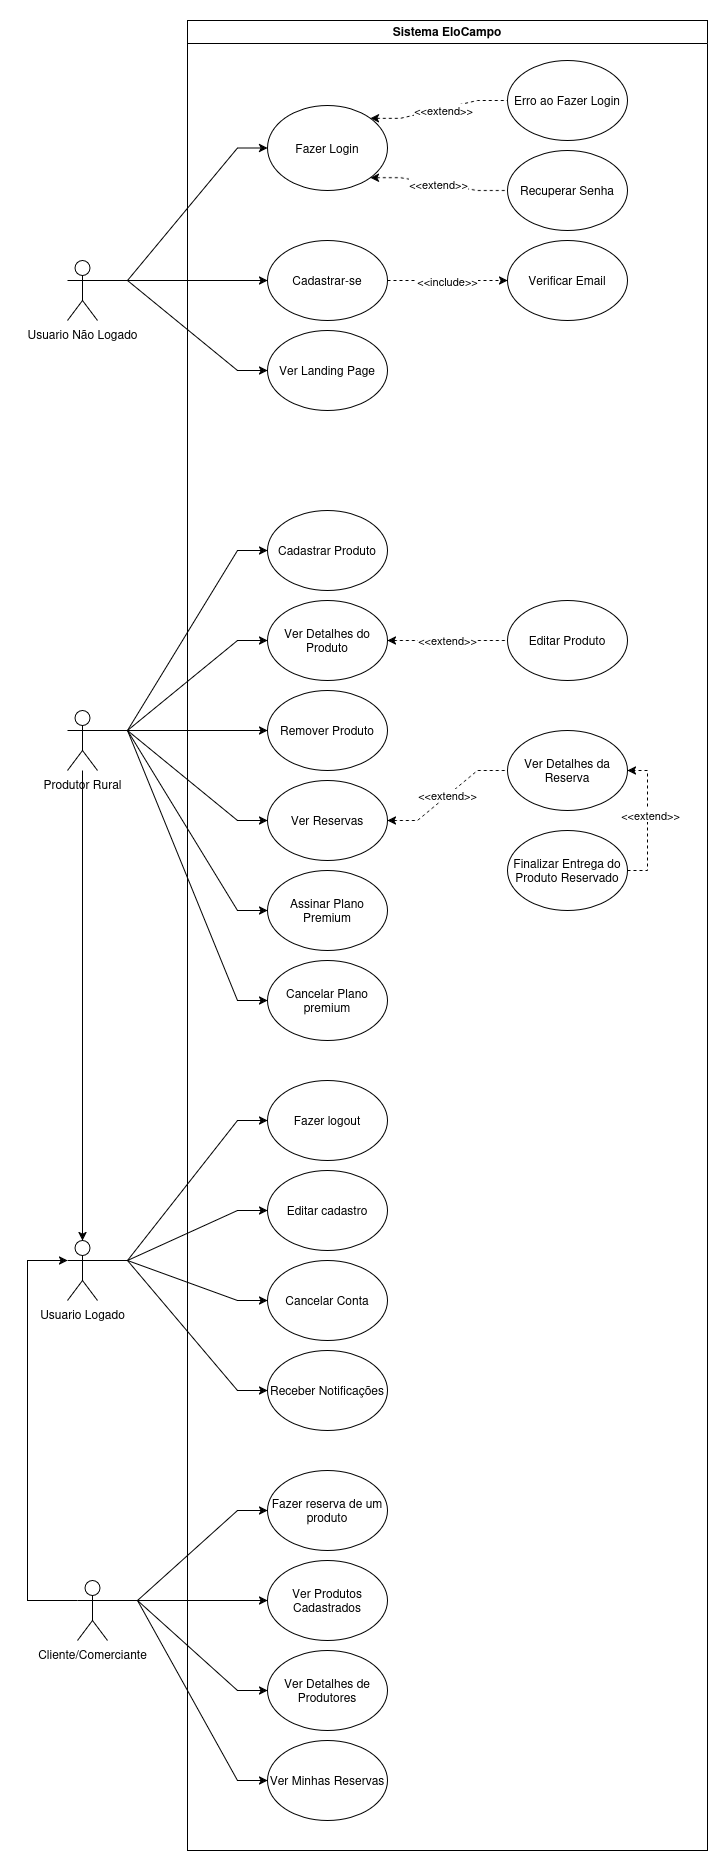

The diagram above was exported from draw.io. Its source (the exported page's mxGraphModel, read from the mxfile embedded in the PNG):
<mxGraphModel dx="1961" dy="1123" grid="1" gridSize="10" guides="1" tooltips="1" connect="1" arrows="1" fold="1" page="1" pageScale="1" pageWidth="850" pageHeight="1100" math="0" shadow="0">
  <root>
    <mxCell id="0" />
    <mxCell id="1" parent="0" />
    <mxCell id="jvmMZ04qu8JHIz-T-kRk-1" parent="1" style="swimlane;whiteSpace=wrap;html=1;movable=1;resizable=1;rotatable=1;deletable=1;editable=1;locked=0;connectable=1;" value="Sistema EloCampo" vertex="1">
      <mxGeometry height="1830" width="520" x="200" y="20" as="geometry" />
    </mxCell>
    <mxCell id="w60USKtxsPK-ZdL-Qzcn-19" edge="1" parent="jvmMZ04qu8JHIz-T-kRk-1" source="w60USKtxsPK-ZdL-Qzcn-3" style="edgeStyle=entityRelationEdgeStyle;rounded=0;orthogonalLoop=1;jettySize=auto;html=1;entryX=0;entryY=0.5;entryDx=0;entryDy=0;dashed=1;exitX=1;exitY=0;exitDx=0;exitDy=0;startArrow=classic;startFill=1;endArrow=none;endFill=0;" target="w60USKtxsPK-ZdL-Qzcn-60">
      <mxGeometry relative="1" as="geometry">
        <mxPoint x="320" y="170" as="targetPoint" />
      </mxGeometry>
    </mxCell>
    <mxCell id="w60USKtxsPK-ZdL-Qzcn-20" connectable="0" parent="w60USKtxsPK-ZdL-Qzcn-19" style="edgeLabel;html=1;align=center;verticalAlign=middle;resizable=0;points=[];" value="&amp;lt;&amp;lt;extend&amp;gt;&amp;gt;" vertex="1">
      <mxGeometry relative="1" x="0.0541" y="-1" as="geometry">
        <mxPoint as="offset" />
      </mxGeometry>
    </mxCell>
    <mxCell id="w60USKtxsPK-ZdL-Qzcn-3" parent="jvmMZ04qu8JHIz-T-kRk-1" style="ellipse;whiteSpace=wrap;html=1;" value="Fazer Login" vertex="1">
      <mxGeometry height="85" width="120" x="80" y="85" as="geometry" />
    </mxCell>
    <mxCell id="w60USKtxsPK-ZdL-Qzcn-22" edge="1" parent="jvmMZ04qu8JHIz-T-kRk-1" source="w60USKtxsPK-ZdL-Qzcn-7" style="edgeStyle=entityRelationEdgeStyle;rounded=0;orthogonalLoop=1;jettySize=auto;html=1;dashed=1;strokeColor=default;curved=0;flowAnimation=0;startArrow=none;startFill=0;endArrow=classic;endFill=1;" target="w60USKtxsPK-ZdL-Qzcn-21" value="">
      <mxGeometry relative="1" as="geometry" />
    </mxCell>
    <mxCell id="w60USKtxsPK-ZdL-Qzcn-24" connectable="0" parent="w60USKtxsPK-ZdL-Qzcn-22" style="edgeLabel;html=1;align=center;verticalAlign=middle;resizable=0;points=[];" value="&amp;lt;&amp;lt;include&amp;gt;&amp;gt;" vertex="1">
      <mxGeometry relative="1" x="-0.1867" y="-1" as="geometry">
        <mxPoint x="11" y="-1" as="offset" />
      </mxGeometry>
    </mxCell>
    <mxCell id="w60USKtxsPK-ZdL-Qzcn-7" parent="jvmMZ04qu8JHIz-T-kRk-1" style="ellipse;whiteSpace=wrap;html=1;" value="Cadastrar-se" vertex="1">
      <mxGeometry height="80" width="120" x="80" y="220" as="geometry" />
    </mxCell>
    <mxCell id="w60USKtxsPK-ZdL-Qzcn-11" parent="jvmMZ04qu8JHIz-T-kRk-1" style="ellipse;whiteSpace=wrap;html=1;" value="Cadastrar Produto" vertex="1">
      <mxGeometry height="80" width="120" x="80" y="490" as="geometry" />
    </mxCell>
    <mxCell id="w60USKtxsPK-ZdL-Qzcn-59" edge="1" parent="jvmMZ04qu8JHIz-T-kRk-1" source="w60USKtxsPK-ZdL-Qzcn-3" style="edgeStyle=entityRelationEdgeStyle;rounded=0;orthogonalLoop=1;jettySize=auto;html=1;dashed=1;exitX=1;exitY=1;exitDx=0;exitDy=0;endArrow=none;endFill=0;startArrow=classic;startFill=1;" target="w60USKtxsPK-ZdL-Qzcn-58" value="&amp;lt;&amp;lt;extend&amp;gt;&amp;gt;">
      <mxGeometry relative="1" as="geometry" />
    </mxCell>
    <mxCell id="w60USKtxsPK-ZdL-Qzcn-21" parent="jvmMZ04qu8JHIz-T-kRk-1" style="ellipse;whiteSpace=wrap;html=1;" value="Verificar Email" vertex="1">
      <mxGeometry height="80" width="120" x="320" y="220" as="geometry" />
    </mxCell>
    <mxCell id="w60USKtxsPK-ZdL-Qzcn-58" parent="jvmMZ04qu8JHIz-T-kRk-1" style="ellipse;whiteSpace=wrap;html=1;" value="Recuperar Senha" vertex="1">
      <mxGeometry height="80" width="120" x="320" y="130" as="geometry" />
    </mxCell>
    <mxCell id="w60USKtxsPK-ZdL-Qzcn-60" parent="jvmMZ04qu8JHIz-T-kRk-1" style="ellipse;whiteSpace=wrap;html=1;" value="Erro ao Fazer Login" vertex="1">
      <mxGeometry height="80" width="120" x="320" y="40" as="geometry" />
    </mxCell>
    <mxCell id="w60USKtxsPK-ZdL-Qzcn-71" edge="1" parent="jvmMZ04qu8JHIz-T-kRk-1" source="w60USKtxsPK-ZdL-Qzcn-64" style="edgeStyle=entityRelationEdgeStyle;rounded=0;orthogonalLoop=1;jettySize=auto;html=1;dashed=1;startArrow=classic;startFill=1;endArrow=none;endFill=0;" target="w60USKtxsPK-ZdL-Qzcn-70" value="&amp;lt;&amp;lt;extend&amp;gt;&amp;gt;">
      <mxGeometry relative="1" as="geometry" />
    </mxCell>
    <mxCell id="w60USKtxsPK-ZdL-Qzcn-64" parent="jvmMZ04qu8JHIz-T-kRk-1" style="ellipse;whiteSpace=wrap;html=1;" value="Ver Detalhes do Produto" vertex="1">
      <mxGeometry height="80" width="120" x="80" y="580" as="geometry" />
    </mxCell>
    <mxCell id="w60USKtxsPK-ZdL-Qzcn-65" parent="jvmMZ04qu8JHIz-T-kRk-1" style="ellipse;whiteSpace=wrap;html=1;" value="Remover Produto" vertex="1">
      <mxGeometry height="80" width="120" x="80" y="670" as="geometry" />
    </mxCell>
    <mxCell id="w60USKtxsPK-ZdL-Qzcn-70" parent="jvmMZ04qu8JHIz-T-kRk-1" style="ellipse;whiteSpace=wrap;html=1;" value="Editar Produto" vertex="1">
      <mxGeometry height="80" width="120" x="320" y="580" as="geometry" />
    </mxCell>
    <mxCell id="gvXSK0zyGffEVJyivYGF-6" edge="1" parent="jvmMZ04qu8JHIz-T-kRk-1" source="gvXSK0zyGffEVJyivYGF-4" style="edgeStyle=entityRelationEdgeStyle;rounded=0;orthogonalLoop=1;jettySize=auto;html=1;dashed=1;endArrow=none;endFill=0;exitX=1;exitY=0.5;exitDx=0;exitDy=0;startArrow=classic;startFill=1;" target="gvXSK0zyGffEVJyivYGF-5" value="&amp;lt;&amp;lt;extend&amp;gt;&amp;gt;">
      <mxGeometry relative="1" as="geometry" />
    </mxCell>
    <mxCell id="gvXSK0zyGffEVJyivYGF-4" parent="jvmMZ04qu8JHIz-T-kRk-1" style="ellipse;whiteSpace=wrap;html=1;" value="Ver Reservas" vertex="1">
      <mxGeometry height="80" width="120" x="80" y="760" as="geometry" />
    </mxCell>
    <mxCell id="gvXSK0zyGffEVJyivYGF-5" parent="jvmMZ04qu8JHIz-T-kRk-1" style="ellipse;whiteSpace=wrap;html=1;" value="Ver Detalhes da Reserva" vertex="1">
      <mxGeometry height="80" width="120" x="320" y="710" as="geometry" />
    </mxCell>
    <mxCell id="gvXSK0zyGffEVJyivYGF-11" parent="jvmMZ04qu8JHIz-T-kRk-1" style="ellipse;whiteSpace=wrap;html=1;" value="Assinar Plano Premium" vertex="1">
      <mxGeometry height="80" width="120" x="80" y="850" as="geometry" />
    </mxCell>
    <mxCell id="gvXSK0zyGffEVJyivYGF-12" parent="jvmMZ04qu8JHIz-T-kRk-1" style="ellipse;whiteSpace=wrap;html=1;" value="Cancelar Plano premium" vertex="1">
      <mxGeometry height="80" width="120" x="80" y="940" as="geometry" />
    </mxCell>
    <mxCell id="gvXSK0zyGffEVJyivYGF-18" edge="1" parent="jvmMZ04qu8JHIz-T-kRk-1" source="gvXSK0zyGffEVJyivYGF-17" style="edgeStyle=orthogonalEdgeStyle;rounded=0;orthogonalLoop=1;jettySize=auto;html=1;entryX=1;entryY=0.5;entryDx=0;entryDy=0;dashed=1;exitX=1;exitY=0.5;exitDx=0;exitDy=0;" target="gvXSK0zyGffEVJyivYGF-5">
      <mxGeometry relative="1" as="geometry" />
    </mxCell>
    <mxCell id="gvXSK0zyGffEVJyivYGF-19" connectable="0" parent="gvXSK0zyGffEVJyivYGF-18" style="edgeLabel;html=1;align=center;verticalAlign=middle;resizable=0;points=[];" value="&amp;lt;&amp;lt;extend&amp;gt;&amp;gt;" vertex="1">
      <mxGeometry relative="1" x="0.087" y="-2" as="geometry">
        <mxPoint as="offset" />
      </mxGeometry>
    </mxCell>
    <mxCell id="gvXSK0zyGffEVJyivYGF-17" parent="jvmMZ04qu8JHIz-T-kRk-1" style="ellipse;whiteSpace=wrap;html=1;" value="Finalizar Entrega do Produto Reservado" vertex="1">
      <mxGeometry height="80" width="120" x="320" y="810" as="geometry" />
    </mxCell>
    <mxCell id="gvXSK0zyGffEVJyivYGF-22" parent="jvmMZ04qu8JHIz-T-kRk-1" style="ellipse;whiteSpace=wrap;html=1;" value="Receber Notificações" vertex="1">
      <mxGeometry height="80" width="120" x="80" y="1330" as="geometry" />
    </mxCell>
    <mxCell id="gvXSK0zyGffEVJyivYGF-24" parent="jvmMZ04qu8JHIz-T-kRk-1" style="ellipse;whiteSpace=wrap;html=1;" value="Fazer reserva de um produto" vertex="1">
      <mxGeometry height="80" width="120" x="80" y="1450" as="geometry" />
    </mxCell>
    <mxCell id="gvXSK0zyGffEVJyivYGF-32" parent="jvmMZ04qu8JHIz-T-kRk-1" style="ellipse;whiteSpace=wrap;html=1;movable=1;resizable=1;rotatable=1;deletable=1;editable=1;locked=0;connectable=1;" value="Ver Produtos Cadastrados" vertex="1">
      <mxGeometry height="80" width="120" x="80" y="1540" as="geometry" />
    </mxCell>
    <mxCell id="gvXSK0zyGffEVJyivYGF-33" parent="jvmMZ04qu8JHIz-T-kRk-1" style="ellipse;whiteSpace=wrap;html=1;" value="Ver Detalhes de Produtores" vertex="1">
      <mxGeometry height="80" width="120" x="80" y="1630" as="geometry" />
    </mxCell>
    <mxCell id="gvXSK0zyGffEVJyivYGF-39" parent="jvmMZ04qu8JHIz-T-kRk-1" style="ellipse;whiteSpace=wrap;html=1;" value="Ver Landing Page" vertex="1">
      <mxGeometry height="80" width="120" x="80" y="310" as="geometry" />
    </mxCell>
    <mxCell id="7MnS2cXzo2RmidPzXRJL-6" parent="jvmMZ04qu8JHIz-T-kRk-1" style="ellipse;whiteSpace=wrap;html=1;" value="Ver Minhas Reservas" vertex="1">
      <mxGeometry height="80" width="120" x="80" y="1720" as="geometry" />
    </mxCell>
    <mxCell id="w60USKtxsPK-ZdL-Qzcn-36" edge="1" parent="1" source="BKJ-3YmMAyTlN-giXUGK-1" style="edgeStyle=entityRelationEdgeStyle;rounded=0;orthogonalLoop=1;jettySize=auto;html=1;entryX=0;entryY=0.5;entryDx=0;entryDy=0;exitX=1;exitY=0.3333333333333333;exitDx=0;exitDy=0;exitPerimeter=0;" target="w60USKtxsPK-ZdL-Qzcn-3">
      <mxGeometry relative="1" as="geometry" />
    </mxCell>
    <mxCell id="w60USKtxsPK-ZdL-Qzcn-50" edge="1" parent="1" source="BKJ-3YmMAyTlN-giXUGK-1" style="edgeStyle=entityRelationEdgeStyle;rounded=0;orthogonalLoop=1;jettySize=auto;html=1;exitX=1;exitY=0.3333333333333333;exitDx=0;exitDy=0;exitPerimeter=0;entryX=0;entryY=0.5;entryDx=0;entryDy=0;" target="w60USKtxsPK-ZdL-Qzcn-7">
      <mxGeometry relative="1" as="geometry" />
    </mxCell>
    <mxCell id="gvXSK0zyGffEVJyivYGF-40" edge="1" parent="1" source="BKJ-3YmMAyTlN-giXUGK-1" style="edgeStyle=entityRelationEdgeStyle;rounded=0;orthogonalLoop=1;jettySize=auto;html=1;exitX=1;exitY=0.3333333333333333;exitDx=0;exitDy=0;exitPerimeter=0;entryX=0;entryY=0.5;entryDx=0;entryDy=0;" target="gvXSK0zyGffEVJyivYGF-39">
      <mxGeometry relative="1" as="geometry" />
    </mxCell>
    <mxCell id="BKJ-3YmMAyTlN-giXUGK-1" parent="1" style="shape=umlActor;verticalLabelPosition=bottom;verticalAlign=top;html=1;outlineConnect=0;direction=east;labelPosition=center;align=center;" value="&lt;div&gt;Usuario Não Logado&lt;/div&gt;&lt;div&gt;&lt;br&gt;&lt;/div&gt;" vertex="1">
      <mxGeometry height="60" width="30" x="80" y="260" as="geometry" />
    </mxCell>
    <mxCell id="w60USKtxsPK-ZdL-Qzcn-54" edge="1" parent="1" source="w60USKtxsPK-ZdL-Qzcn-25" style="edgeStyle=entityRelationEdgeStyle;rounded=0;orthogonalLoop=1;jettySize=auto;html=1;exitX=1;exitY=0.3333333333333333;exitDx=0;exitDy=0;exitPerimeter=0;entryX=0;entryY=0.5;entryDx=0;entryDy=0;" target="w60USKtxsPK-ZdL-Qzcn-11">
      <mxGeometry relative="1" as="geometry" />
    </mxCell>
    <mxCell id="w60USKtxsPK-ZdL-Qzcn-68" edge="1" parent="1" source="w60USKtxsPK-ZdL-Qzcn-25" style="edgeStyle=entityRelationEdgeStyle;rounded=0;orthogonalLoop=1;jettySize=auto;html=1;exitX=1;exitY=0.3333333333333333;exitDx=0;exitDy=0;exitPerimeter=0;entryX=0;entryY=0.5;entryDx=0;entryDy=0;" target="w60USKtxsPK-ZdL-Qzcn-64">
      <mxGeometry relative="1" as="geometry" />
    </mxCell>
    <mxCell id="w60USKtxsPK-ZdL-Qzcn-69" edge="1" parent="1" source="w60USKtxsPK-ZdL-Qzcn-25" style="edgeStyle=entityRelationEdgeStyle;rounded=0;orthogonalLoop=1;jettySize=auto;html=1;exitX=1;exitY=0.3333333333333333;exitDx=0;exitDy=0;exitPerimeter=0;entryX=0;entryY=0.5;entryDx=0;entryDy=0;" target="w60USKtxsPK-ZdL-Qzcn-65">
      <mxGeometry relative="1" as="geometry" />
    </mxCell>
    <mxCell id="w60USKtxsPK-ZdL-Qzcn-85" edge="1" parent="1" source="w60USKtxsPK-ZdL-Qzcn-25" style="edgeStyle=none;rounded=0;orthogonalLoop=1;jettySize=auto;html=1;entryX=0.5;entryY=0;entryDx=0;entryDy=0;entryPerimeter=0;" target="w60USKtxsPK-ZdL-Qzcn-27" value="">
      <mxGeometry relative="1" as="geometry">
        <mxPoint x="95" y="720" as="sourcePoint" />
        <mxPoint x="70.00000000000011" y="820" as="targetPoint" />
      </mxGeometry>
    </mxCell>
    <mxCell id="gvXSK0zyGffEVJyivYGF-3" edge="1" parent="1" source="w60USKtxsPK-ZdL-Qzcn-25" style="edgeStyle=entityRelationEdgeStyle;rounded=0;orthogonalLoop=1;jettySize=auto;html=1;exitX=1;exitY=0.3333333333333333;exitDx=0;exitDy=0;exitPerimeter=0;entryX=0;entryY=0.5;entryDx=0;entryDy=0;" target="gvXSK0zyGffEVJyivYGF-4">
      <mxGeometry relative="1" as="geometry">
        <mxPoint x="280" y="820" as="targetPoint" />
      </mxGeometry>
    </mxCell>
    <mxCell id="gvXSK0zyGffEVJyivYGF-10" edge="1" parent="1" source="w60USKtxsPK-ZdL-Qzcn-25" style="edgeStyle=entityRelationEdgeStyle;rounded=0;orthogonalLoop=1;jettySize=auto;html=1;exitX=1;exitY=0.3333333333333333;exitDx=0;exitDy=0;exitPerimeter=0;entryX=0;entryY=0.5;entryDx=0;entryDy=0;" target="gvXSK0zyGffEVJyivYGF-11">
      <mxGeometry relative="1" as="geometry">
        <mxPoint x="280" y="920" as="targetPoint" />
      </mxGeometry>
    </mxCell>
    <mxCell id="gvXSK0zyGffEVJyivYGF-15" edge="1" parent="1" source="w60USKtxsPK-ZdL-Qzcn-25" style="edgeStyle=entityRelationEdgeStyle;rounded=0;orthogonalLoop=1;jettySize=auto;html=1;exitX=1;exitY=0.3333333333333333;exitDx=0;exitDy=0;exitPerimeter=0;entryX=0;entryY=0.5;entryDx=0;entryDy=0;" target="gvXSK0zyGffEVJyivYGF-12">
      <mxGeometry relative="1" as="geometry" />
    </mxCell>
    <mxCell id="gvXSK0zyGffEVJyivYGF-16" edge="1" parent="1" style="edgeStyle=none;rounded=0;orthogonalLoop=1;jettySize=auto;html=1;entryX=0.5;entryY=0;entryDx=0;entryDy=0;entryPerimeter=0;" target="w60USKtxsPK-ZdL-Qzcn-25" value="">
      <mxGeometry relative="1" as="geometry">
        <mxPoint x="95" y="720" as="sourcePoint" />
        <mxPoint x="95" y="1390" as="targetPoint" />
      </mxGeometry>
    </mxCell>
    <mxCell id="w60USKtxsPK-ZdL-Qzcn-25" parent="1" style="shape=umlActor;verticalLabelPosition=bottom;verticalAlign=top;html=1;outlineConnect=0;direction=east;" value="Produtor Rural" vertex="1">
      <mxGeometry height="60" width="30" x="80" y="710" as="geometry" />
    </mxCell>
    <mxCell id="w60USKtxsPK-ZdL-Qzcn-66" parent="1" style="ellipse;whiteSpace=wrap;html=1;" value="&lt;div&gt;Fazer logout&lt;/div&gt;" vertex="1">
      <mxGeometry height="80" width="120" x="280" y="1080" as="geometry" />
    </mxCell>
    <mxCell id="w60USKtxsPK-ZdL-Qzcn-72" parent="1" style="ellipse;whiteSpace=wrap;html=1;" value="Editar cadastro" vertex="1">
      <mxGeometry height="80" width="120" x="280" y="1170" as="geometry" />
    </mxCell>
    <mxCell id="w60USKtxsPK-ZdL-Qzcn-73" edge="1" parent="1" source="w60USKtxsPK-ZdL-Qzcn-27" style="edgeStyle=entityRelationEdgeStyle;rounded=0;orthogonalLoop=1;jettySize=auto;html=1;exitX=1;exitY=0.3333333333333333;exitDx=0;exitDy=0;exitPerimeter=0;entryX=0;entryY=0.5;entryDx=0;entryDy=0;" target="w60USKtxsPK-ZdL-Qzcn-72">
      <mxGeometry relative="1" as="geometry" />
    </mxCell>
    <mxCell id="w60USKtxsPK-ZdL-Qzcn-74" edge="1" parent="1" source="w60USKtxsPK-ZdL-Qzcn-27" style="edgeStyle=entityRelationEdgeStyle;rounded=0;orthogonalLoop=1;jettySize=auto;html=1;exitX=1;exitY=0.3333333333333333;exitDx=0;exitDy=0;exitPerimeter=0;entryX=0;entryY=0.5;entryDx=0;entryDy=0;" target="w60USKtxsPK-ZdL-Qzcn-66">
      <mxGeometry relative="1" as="geometry" />
    </mxCell>
    <mxCell id="gvXSK0zyGffEVJyivYGF-14" edge="1" parent="1" source="w60USKtxsPK-ZdL-Qzcn-27" style="edgeStyle=entityRelationEdgeStyle;rounded=0;orthogonalLoop=1;jettySize=auto;html=1;exitX=1;exitY=0.3333333333333333;exitDx=0;exitDy=0;exitPerimeter=0;entryX=0;entryY=0.5;entryDx=0;entryDy=0;" target="gvXSK0zyGffEVJyivYGF-13">
      <mxGeometry relative="1" as="geometry" />
    </mxCell>
    <mxCell id="gvXSK0zyGffEVJyivYGF-21" edge="1" parent="1" source="w60USKtxsPK-ZdL-Qzcn-27" style="edgeStyle=entityRelationEdgeStyle;rounded=0;orthogonalLoop=1;jettySize=auto;html=1;exitX=1;exitY=0.3333333333333333;exitDx=0;exitDy=0;exitPerimeter=0;entryX=0;entryY=0.5;entryDx=0;entryDy=0;" target="gvXSK0zyGffEVJyivYGF-22">
      <mxGeometry relative="1" as="geometry">
        <mxPoint x="280" y="1400" as="targetPoint" />
      </mxGeometry>
    </mxCell>
    <mxCell id="w60USKtxsPK-ZdL-Qzcn-27" parent="1" style="shape=umlActor;verticalLabelPosition=bottom;verticalAlign=top;html=1;outlineConnect=0;direction=east;" value="Usuario Logado" vertex="1">
      <mxGeometry height="60" width="30" x="80" y="1240" as="geometry" />
    </mxCell>
    <mxCell id="w60USKtxsPK-ZdL-Qzcn-86" edge="1" parent="1" source="w60USKtxsPK-ZdL-Qzcn-76" style="edgeStyle=orthogonalEdgeStyle;rounded=0;orthogonalLoop=1;jettySize=auto;html=1;entryX=0;entryY=0.3333333333333333;entryDx=0;entryDy=0;entryPerimeter=0;exitX=0;exitY=0.3333333333333333;exitDx=0;exitDy=0;exitPerimeter=0;" target="w60USKtxsPK-ZdL-Qzcn-27" value="">
      <mxGeometry relative="1" as="geometry">
        <Array as="points">
          <mxPoint x="40" y="1600" />
          <mxPoint x="40" y="1260" />
        </Array>
      </mxGeometry>
    </mxCell>
    <mxCell id="gvXSK0zyGffEVJyivYGF-23" edge="1" parent="1" source="w60USKtxsPK-ZdL-Qzcn-76" style="edgeStyle=entityRelationEdgeStyle;rounded=0;orthogonalLoop=1;jettySize=auto;html=1;exitX=1;exitY=0.3333333333333333;exitDx=0;exitDy=0;exitPerimeter=0;entryX=0;entryY=0.5;entryDx=0;entryDy=0;" target="gvXSK0zyGffEVJyivYGF-24">
      <mxGeometry relative="1" as="geometry">
        <mxPoint x="280" y="1500.0000000000002" as="targetPoint" />
      </mxGeometry>
    </mxCell>
    <mxCell id="gvXSK0zyGffEVJyivYGF-35" edge="1" parent="1" source="w60USKtxsPK-ZdL-Qzcn-76" style="edgeStyle=entityRelationEdgeStyle;rounded=0;orthogonalLoop=1;jettySize=auto;html=1;exitX=1;exitY=0.3333333333333333;exitDx=0;exitDy=0;exitPerimeter=0;entryX=0;entryY=0.5;entryDx=0;entryDy=0;" target="gvXSK0zyGffEVJyivYGF-32">
      <mxGeometry relative="1" as="geometry" />
    </mxCell>
    <mxCell id="gvXSK0zyGffEVJyivYGF-36" edge="1" parent="1" source="w60USKtxsPK-ZdL-Qzcn-76" style="edgeStyle=entityRelationEdgeStyle;rounded=0;orthogonalLoop=1;jettySize=auto;html=1;exitX=1;exitY=0.3333333333333333;exitDx=0;exitDy=0;exitPerimeter=0;entryX=0;entryY=0.5;entryDx=0;entryDy=0;" target="gvXSK0zyGffEVJyivYGF-33">
      <mxGeometry relative="1" as="geometry" />
    </mxCell>
    <mxCell id="7MnS2cXzo2RmidPzXRJL-8" edge="1" parent="1" source="w60USKtxsPK-ZdL-Qzcn-76" style="edgeStyle=entityRelationEdgeStyle;rounded=0;orthogonalLoop=1;jettySize=auto;html=1;exitX=1;exitY=0.3333333333333333;exitDx=0;exitDy=0;exitPerimeter=0;entryX=0;entryY=0.5;entryDx=0;entryDy=0;" target="7MnS2cXzo2RmidPzXRJL-6">
      <mxGeometry relative="1" as="geometry" />
    </mxCell>
    <mxCell id="w60USKtxsPK-ZdL-Qzcn-76" parent="1" style="shape=umlActor;verticalLabelPosition=bottom;verticalAlign=top;html=1;outlineConnect=0;direction=east;" value="Cliente/Comerciante" vertex="1">
      <mxGeometry height="60" width="30" x="90" y="1580" as="geometry" />
    </mxCell>
    <mxCell id="gvXSK0zyGffEVJyivYGF-13" parent="1" style="ellipse;whiteSpace=wrap;html=1;" value="&lt;div&gt;Cancelar Conta&lt;/div&gt;" vertex="1">
      <mxGeometry height="80" width="120" x="280" y="1260" as="geometry" />
    </mxCell>
  </root>
</mxGraphModel>